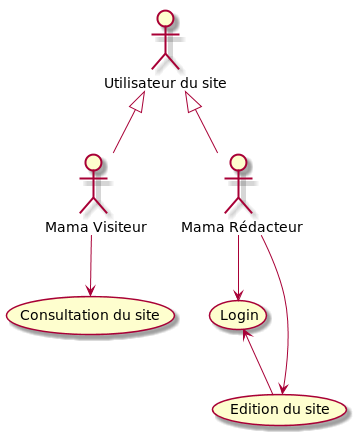

The diagram above was rendered by PlantUML. Its source (embedded in the PNG):
@startuml

user as "Utilisateur du site"
web_user as "Mama Visiteur"
writter as "Mama Rédacteur"

writter -up-|> user
web_user  -up-|> user

writter --> (Login)
writter --> (Edition du site)
web_user --> (Consultation du site)

(Login) <--(Edition du site)
@enduml